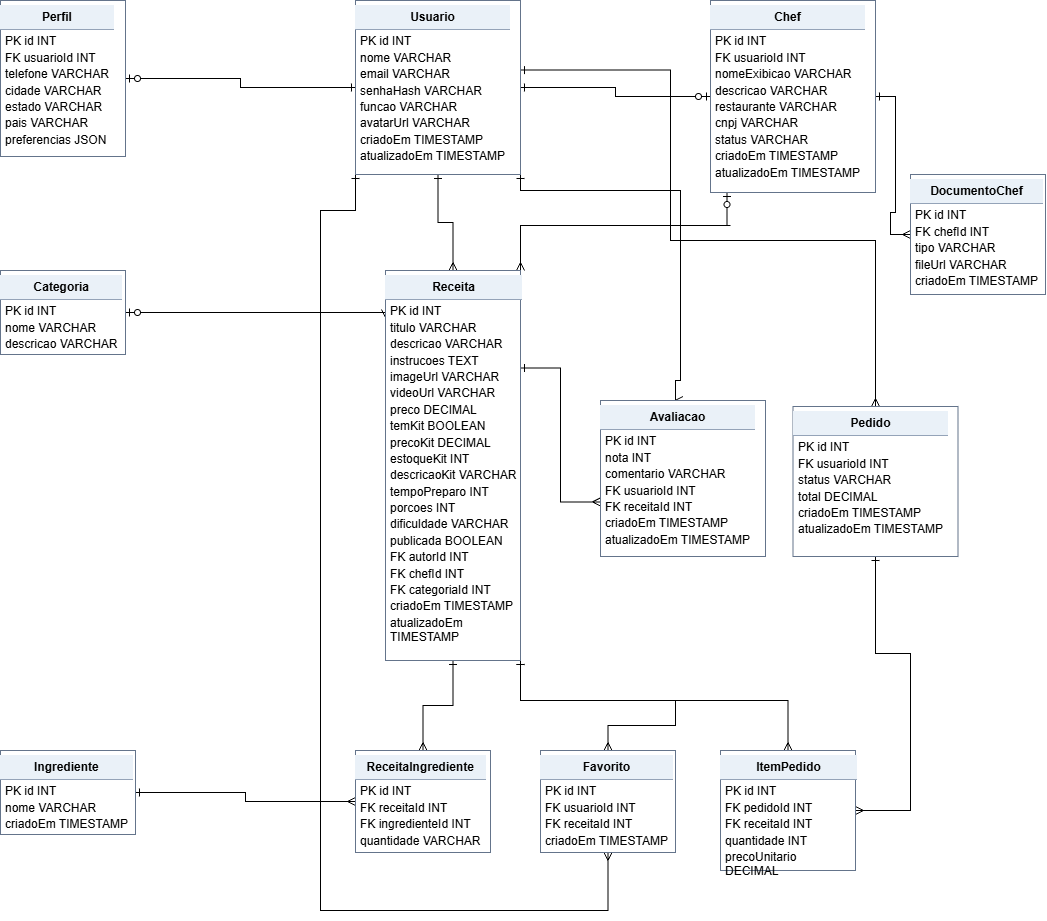

The diagram above was exported from draw.io. Its source (the exported page's mxGraphModel, read from the mxfile embedded in the PNG):
<mxGraphModel dx="1746" dy="959" grid="1" gridSize="10" guides="1" tooltips="1" connect="1" arrows="1" fold="1" page="1" pageScale="1" pageWidth="1450" pageHeight="1050" math="0" shadow="0">
  <root>
    <mxCell id="0" />
    <mxCell id="1" parent="0" />
    <mxCell id="r1" edge="1" parent="1" source="user" style="edgeStyle=orthogonalEdgeStyle;rounded=0;orthogonalLoop=1;jettySize=auto;html=1;startArrow=ERone;startFill=0;endArrow=ERzeroToOne;endFill=0;exitX=0;exitY=0.5;exitDx=0;exitDy=0;entryX=1;entryY=0.5;entryDx=0;entryDy=0" target="profile">
      <mxGeometry relative="1" as="geometry" />
    </mxCell>
    <mxCell id="r2" edge="1" parent="1" source="user" style="edgeStyle=orthogonalEdgeStyle;rounded=0;orthogonalLoop=1;jettySize=auto;html=1;startArrow=ERone;startFill=0;endArrow=ERzeroToOne;endFill=0;exitX=1;exitY=0.5;exitDx=0;exitDy=0;entryX=0;entryY=0.5;entryDx=0;entryDy=0" target="chef">
      <mxGeometry relative="1" as="geometry" />
    </mxCell>
    <mxCell id="r3" edge="1" parent="1" source="chef" style="edgeStyle=orthogonalEdgeStyle;rounded=0;orthogonalLoop=1;jettySize=auto;html=1;startArrow=ERone;startFill=0;endArrow=ERmany;endFill=0;exitX=1;exitY=0.5;exitDx=0;exitDy=0;entryX=0;entryY=0.5;entryDx=0;entryDy=0" target="chefdoc">
      <mxGeometry relative="1" as="geometry" />
    </mxCell>
    <mxCell id="r4" edge="1" parent="1" source="user" style="edgeStyle=orthogonalEdgeStyle;rounded=0;orthogonalLoop=1;jettySize=auto;html=1;startArrow=ERone;startFill=0;endArrow=ERmany;endFill=0;exitX=0.5;exitY=1;exitDx=0;exitDy=0;entryX=0.5;entryY=0;entryDx=0;entryDy=0" target="recipe">
      <mxGeometry relative="1" as="geometry" />
    </mxCell>
    <mxCell id="r5" edge="1" parent="1" source="chef" style="edgeStyle=orthogonalEdgeStyle;rounded=0;orthogonalLoop=1;jettySize=auto;html=1;startArrow=ERzeroToOne;startFill=0;endArrow=ERmany;endFill=0;exitX=0.1;exitY=1;exitDx=0;exitDy=0;entryX=1;entryY=0;entryDx=0;entryDy=0" target="recipe">
      <mxGeometry relative="1" as="geometry">
        <Array as="points">
          <mxPoint x="760" y="255" />
          <mxPoint x="720" y="255" />
        </Array>
      </mxGeometry>
    </mxCell>
    <mxCell id="r6" edge="1" parent="1" source="category" style="edgeStyle=orthogonalEdgeStyle;rounded=0;orthogonalLoop=1;jettySize=auto;html=1;startArrow=ERzeroToOne;startFill=0;endArrow=ERmany;endFill=0;exitX=1;exitY=0.5;exitDx=0;exitDy=0;entryX=0;entryY=0.1;entryDx=0;entryDy=0" target="recipe">
      <mxGeometry relative="1" as="geometry">
        <Array as="points">
          <mxPoint x="360" y="342" />
          <mxPoint x="360" y="342" />
        </Array>
      </mxGeometry>
    </mxCell>
    <mxCell id="r7" edge="1" parent="1" source="user" style="edgeStyle=orthogonalEdgeStyle;rounded=0;orthogonalLoop=1;jettySize=auto;html=1;startArrow=ERone;startFill=0;endArrow=ERmany;endFill=0;exitX=1;exitY=1;exitDx=0;exitDy=0;entryX=0.5;entryY=0;entryDx=0;entryDy=0" target="review">
      <mxGeometry relative="1" x="0.0013" as="geometry">
        <Array as="points">
          <mxPoint x="550" y="220" />
          <mxPoint x="710" y="220" />
          <mxPoint x="710" y="410" />
          <mxPoint x="705" y="410" />
        </Array>
      </mxGeometry>
    </mxCell>
    <mxCell id="r8" edge="1" parent="1" source="recipe" style="edgeStyle=orthogonalEdgeStyle;rounded=0;orthogonalLoop=1;jettySize=auto;html=1;startArrow=ERone;startFill=0;endArrow=ERmany;endFill=0;exitX=1;exitY=0.25;exitDx=0;exitDy=0;entryX=0;entryY=0.65;entryDx=0;entryDy=0" target="review">
      <mxGeometry relative="1" as="geometry">
        <Array as="points">
          <mxPoint x="590" y="397.5" />
          <mxPoint x="590" y="531.4" />
        </Array>
      </mxGeometry>
    </mxCell>
    <mxCell id="r9" edge="1" parent="1" source="user" style="edgeStyle=orthogonalEdgeStyle;rounded=0;orthogonalLoop=1;jettySize=auto;html=1;startArrow=ERone;startFill=0;endArrow=ERmany;endFill=0;exitX=0;exitY=1;exitDx=0;exitDy=0;entryX=0.5;entryY=1;entryDx=0;entryDy=0" target="favorite">
      <mxGeometry relative="1" x="0.4528" as="geometry">
        <Array as="points">
          <mxPoint x="385" y="240" />
          <mxPoint x="350" y="240" />
          <mxPoint x="350" y="940" />
          <mxPoint x="637.5" y="940" />
        </Array>
      </mxGeometry>
    </mxCell>
    <mxCell id="r10" edge="1" parent="1" source="recipe" style="edgeStyle=orthogonalEdgeStyle;rounded=0;orthogonalLoop=1;jettySize=auto;html=1;startArrow=ERone;startFill=0;endArrow=ERmany;endFill=0;exitX=1;exitY=1;exitDx=0;exitDy=0;entryX=0.5;entryY=0;entryDx=0;entryDy=0" target="favorite">
      <mxGeometry relative="1" as="geometry">
        <Array as="points">
          <mxPoint x="550" y="730" />
          <mxPoint x="705" y="730" />
          <mxPoint x="705" y="755" />
          <mxPoint x="637.5" y="755" />
        </Array>
      </mxGeometry>
    </mxCell>
    <mxCell id="r11" edge="1" parent="1" source="user" style="edgeStyle=orthogonalEdgeStyle;rounded=0;orthogonalLoop=1;jettySize=auto;html=1;startArrow=ERone;startFill=0;endArrow=ERmany;endFill=0;exitX=1;exitY=0.4;exitDx=0;exitDy=0;entryX=0.5;entryY=0;entryDx=0;entryDy=0" target="order">
      <mxGeometry relative="1" as="geometry">
        <Array as="points">
          <mxPoint x="700" y="99.6" />
          <mxPoint x="700" y="270" />
          <mxPoint x="905" y="270" />
        </Array>
      </mxGeometry>
    </mxCell>
    <mxCell id="r12" edge="1" parent="1" source="order" style="edgeStyle=orthogonalEdgeStyle;rounded=0;orthogonalLoop=1;jettySize=auto;html=1;startArrow=ERone;startFill=0;endArrow=ERmany;endFill=0;exitX=0.5;exitY=1;exitDx=0;exitDy=0;entryX=1;entryY=0.5;entryDx=0;entryDy=0;" target="orderitem">
      <mxGeometry relative="1" x="-0.2267" as="geometry">
        <Array as="points">
          <mxPoint x="905" y="683" />
          <mxPoint x="940" y="683" />
          <mxPoint x="940" y="840" />
        </Array>
      </mxGeometry>
    </mxCell>
    <mxCell id="r13" edge="1" parent="1" source="recipe" style="edgeStyle=orthogonalEdgeStyle;rounded=0;orthogonalLoop=1;jettySize=auto;html=1;startArrow=ERone;startFill=0;endArrow=ERmany;endFill=0;exitX=1;exitY=1;exitDx=0;exitDy=0;entryX=0.5;entryY=0;entryDx=0;entryDy=0" target="orderitem">
      <mxGeometry relative="1" as="geometry">
        <Array as="points">
          <mxPoint x="550" y="730" />
          <mxPoint x="817.5" y="730" />
        </Array>
      </mxGeometry>
    </mxCell>
    <mxCell id="r14" edge="1" parent="1" source="recipe" style="edgeStyle=orthogonalEdgeStyle;rounded=0;orthogonalLoop=1;jettySize=auto;html=1;startArrow=ERone;startFill=0;endArrow=ERmany;endFill=0;exitX=0.5;exitY=1;exitDx=0;exitDy=0;entryX=0.5;entryY=0;entryDx=0;entryDy=0" target="recipeingredient">
      <mxGeometry relative="1" as="geometry" />
    </mxCell>
    <mxCell id="r15" edge="1" parent="1" source="ingredient" style="edgeStyle=orthogonalEdgeStyle;rounded=0;orthogonalLoop=1;jettySize=auto;html=1;startArrow=ERone;startFill=0;endArrow=ERmany;endFill=0;exitX=1;exitY=0.5;exitDx=0;exitDy=0;entryX=0;entryY=0.5;entryDx=0;entryDy=0" target="recipeingredient">
      <mxGeometry relative="1" as="geometry" />
    </mxCell>
    <mxCell id="profile" parent="1" style="rounded=0;whiteSpace=wrap;html=1;align=left;verticalAlign=top;spacing=0;fontSize=12;fillColor=#ffffff;strokeColor=#64748b;" value="&lt;div style=&quot;font-weight:bold;text-align:center;background-color:#eaf1f8;padding:5px;border-bottom:1px solid #94a3b8&quot;&gt;Perfil&lt;/div&gt;&lt;div style=&quot;padding-top:3px&quot;&gt;&lt;div style=&quot;padding:1px 5px&quot;&gt;PK  id INT&lt;/div&gt;&lt;div style=&quot;padding:1px 5px&quot;&gt;FK  usuarioId INT&lt;/div&gt;&lt;div style=&quot;padding:1px 5px&quot;&gt;telefone VARCHAR&lt;/div&gt;&lt;div style=&quot;padding:1px 5px&quot;&gt;cidade VARCHAR&lt;/div&gt;&lt;div style=&quot;padding:1px 5px&quot;&gt;estado VARCHAR&lt;/div&gt;&lt;div style=&quot;padding:1px 5px&quot;&gt;pais VARCHAR&lt;/div&gt;&lt;div style=&quot;padding:1px 5px&quot;&gt;preferencias JSON&lt;/div&gt;&lt;/div&gt;" vertex="1">
      <mxGeometry height="156" width="125" x="30" y="30" as="geometry" />
    </mxCell>
    <mxCell id="user" parent="1" style="rounded=0;whiteSpace=wrap;html=1;align=left;verticalAlign=top;spacing=0;fontSize=12;fillColor=#ffffff;strokeColor=#64748b;" value="&lt;div style=&quot;font-weight:bold;text-align:center;background-color:#eaf1f8;padding:5px;border-bottom:1px solid #94a3b8&quot;&gt;Usuario&lt;/div&gt;&lt;div style=&quot;padding-top:3px&quot;&gt;&lt;div style=&quot;padding:1px 5px&quot;&gt;PK  id INT&lt;/div&gt;&lt;div style=&quot;padding:1px 5px&quot;&gt;nome VARCHAR&lt;/div&gt;&lt;div style=&quot;padding:1px 5px&quot;&gt;email VARCHAR&lt;/div&gt;&lt;div style=&quot;padding:1px 5px&quot;&gt;senhaHash VARCHAR&lt;/div&gt;&lt;div style=&quot;padding:1px 5px&quot;&gt;funcao VARCHAR&lt;/div&gt;&lt;div style=&quot;padding:1px 5px&quot;&gt;avatarUrl VARCHAR&lt;/div&gt;&lt;div style=&quot;padding:1px 5px&quot;&gt;criadoEm TIMESTAMP&lt;/div&gt;&lt;div style=&quot;padding:1px 5px&quot;&gt;atualizadoEm TIMESTAMP&lt;/div&gt;&lt;/div&gt;" vertex="1">
      <mxGeometry height="174" width="165" x="385" y="30" as="geometry" />
    </mxCell>
    <mxCell id="chef" parent="1" style="rounded=0;whiteSpace=wrap;html=1;align=left;verticalAlign=top;spacing=0;fontSize=12;fillColor=#ffffff;strokeColor=#64748b;" value="&lt;div style=&quot;font-weight:bold;text-align:center;background-color:#eaf1f8;padding:5px;border-bottom:1px solid #94a3b8&quot;&gt;Chef&lt;/div&gt;&lt;div style=&quot;padding-top:3px&quot;&gt;&lt;div style=&quot;padding:1px 5px&quot;&gt;PK  id INT&lt;/div&gt;&lt;div style=&quot;padding:1px 5px&quot;&gt;FK  usuarioId INT&lt;/div&gt;&lt;div style=&quot;padding:1px 5px&quot;&gt;nomeExibicao VARCHAR&lt;/div&gt;&lt;div style=&quot;padding:1px 5px&quot;&gt;descricao VARCHAR&lt;/div&gt;&lt;div style=&quot;padding:1px 5px&quot;&gt;restaurante VARCHAR&lt;/div&gt;&lt;div style=&quot;padding:1px 5px&quot;&gt;cnpj VARCHAR&lt;/div&gt;&lt;div style=&quot;padding:1px 5px&quot;&gt;status VARCHAR&lt;/div&gt;&lt;div style=&quot;padding:1px 5px&quot;&gt;criadoEm TIMESTAMP&lt;/div&gt;&lt;div style=&quot;padding:1px 5px&quot;&gt;atualizadoEm TIMESTAMP&lt;/div&gt;&lt;/div&gt;" vertex="1">
      <mxGeometry height="192" width="165" x="740" y="30" as="geometry" />
    </mxCell>
    <mxCell id="chefdoc" parent="1" style="rounded=0;whiteSpace=wrap;html=1;align=left;verticalAlign=top;spacing=0;fontSize=12;fillColor=#ffffff;strokeColor=#64748b;" value="&lt;div style=&quot;font-weight:bold;text-align:center;background-color:#eaf1f8;padding:5px;border-bottom:1px solid #94a3b8&quot;&gt;DocumentoChef&lt;/div&gt;&lt;div style=&quot;padding-top:3px&quot;&gt;&lt;div style=&quot;padding:1px 5px&quot;&gt;PK  id INT&lt;/div&gt;&lt;div style=&quot;padding:1px 5px&quot;&gt;FK  chefId INT&lt;/div&gt;&lt;div style=&quot;padding:1px 5px&quot;&gt;tipo VARCHAR&lt;/div&gt;&lt;div style=&quot;padding:1px 5px&quot;&gt;fileUrl VARCHAR&lt;/div&gt;&lt;div style=&quot;padding:1px 5px&quot;&gt;criadoEm TIMESTAMP&lt;/div&gt;&lt;/div&gt;" vertex="1">
      <mxGeometry height="120" width="135" x="940" y="204" as="geometry" />
    </mxCell>
    <mxCell id="category" parent="1" style="rounded=0;whiteSpace=wrap;html=1;align=left;verticalAlign=top;spacing=0;fontSize=12;fillColor=#ffffff;strokeColor=#64748b;" value="&lt;div style=&quot;font-weight:bold;text-align:center;background-color:#eaf1f8;padding:5px;border-bottom:1px solid #94a3b8&quot;&gt;Categoria&lt;/div&gt;&lt;div style=&quot;padding-top:3px&quot;&gt;&lt;div style=&quot;padding:1px 5px&quot;&gt;PK  id INT&lt;/div&gt;&lt;div style=&quot;padding:1px 5px&quot;&gt;nome VARCHAR&lt;/div&gt;&lt;div style=&quot;padding:1px 5px&quot;&gt;descricao VARCHAR&lt;/div&gt;&lt;/div&gt;" vertex="1">
      <mxGeometry height="84" width="125" x="30" y="300" as="geometry" />
    </mxCell>
    <mxCell id="recipe" parent="1" style="rounded=0;whiteSpace=wrap;html=1;align=left;verticalAlign=top;spacing=0;fontSize=12;fillColor=#ffffff;strokeColor=#64748b;" value="&lt;div style=&quot;font-weight:bold;text-align:center;background-color:#eaf1f8;padding:5px;border-bottom:1px solid #94a3b8&quot;&gt;Receita&lt;/div&gt;&lt;div style=&quot;padding-top:3px&quot;&gt;&lt;div style=&quot;padding:1px 5px&quot;&gt;PK  id INT&lt;/div&gt;&lt;div style=&quot;padding:1px 5px&quot;&gt;titulo VARCHAR&lt;/div&gt;&lt;div style=&quot;padding:1px 5px&quot;&gt;descricao VARCHAR&lt;/div&gt;&lt;div style=&quot;padding:1px 5px&quot;&gt;instrucoes TEXT&lt;/div&gt;&lt;div style=&quot;padding:1px 5px&quot;&gt;imageUrl VARCHAR&lt;/div&gt;&lt;div style=&quot;padding:1px 5px&quot;&gt;videoUrl VARCHAR&lt;/div&gt;&lt;div style=&quot;padding:1px 5px&quot;&gt;preco DECIMAL&lt;/div&gt;&lt;div style=&quot;padding:1px 5px&quot;&gt;temKit BOOLEAN&lt;/div&gt;&lt;div style=&quot;padding:1px 5px&quot;&gt;precoKit DECIMAL&lt;/div&gt;&lt;div style=&quot;padding:1px 5px&quot;&gt;estoqueKit INT&lt;/div&gt;&lt;div style=&quot;padding:1px 5px&quot;&gt;descricaoKit VARCHAR&lt;/div&gt;&lt;div style=&quot;padding:1px 5px&quot;&gt;tempoPreparo INT&lt;/div&gt;&lt;div style=&quot;padding:1px 5px&quot;&gt;porcoes INT&lt;/div&gt;&lt;div style=&quot;padding:1px 5px&quot;&gt;dificuldade VARCHAR&lt;/div&gt;&lt;div style=&quot;padding:1px 5px&quot;&gt;publicada BOOLEAN&lt;/div&gt;&lt;div style=&quot;padding:1px 5px&quot;&gt;FK  autorId INT&lt;/div&gt;&lt;div style=&quot;padding:1px 5px&quot;&gt;FK  chefId INT&lt;/div&gt;&lt;div style=&quot;padding:1px 5px&quot;&gt;FK  categoriaId INT&lt;/div&gt;&lt;div style=&quot;padding:1px 5px&quot;&gt;criadoEm TIMESTAMP&lt;/div&gt;&lt;div style=&quot;padding:1px 5px&quot;&gt;atualizadoEm TIMESTAMP&lt;/div&gt;&lt;/div&gt;" vertex="1">
      <mxGeometry height="390" width="135" x="415" y="300" as="geometry" />
    </mxCell>
    <mxCell id="review" parent="1" style="rounded=0;whiteSpace=wrap;html=1;align=left;verticalAlign=top;spacing=0;fontSize=12;fillColor=#ffffff;strokeColor=#64748b;" value="&lt;div style=&quot;font-weight:bold;text-align:center;background-color:#eaf1f8;padding:5px;border-bottom:1px solid #94a3b8&quot;&gt;Avaliacao&lt;/div&gt;&lt;div style=&quot;padding-top:3px&quot;&gt;&lt;div style=&quot;padding:1px 5px&quot;&gt;PK  id INT&lt;/div&gt;&lt;div style=&quot;padding:1px 5px&quot;&gt;nota INT&lt;/div&gt;&lt;div style=&quot;padding:1px 5px&quot;&gt;comentario VARCHAR&lt;/div&gt;&lt;div style=&quot;padding:1px 5px&quot;&gt;FK  usuarioId INT&lt;/div&gt;&lt;div style=&quot;padding:1px 5px&quot;&gt;FK  receitaId INT&lt;/div&gt;&lt;div style=&quot;padding:1px 5px&quot;&gt;criadoEm TIMESTAMP&lt;/div&gt;&lt;div style=&quot;padding:1px 5px&quot;&gt;atualizadoEm TIMESTAMP&lt;/div&gt;&lt;/div&gt;" vertex="1">
      <mxGeometry height="156" width="165" x="630" y="430" as="geometry" />
    </mxCell>
    <mxCell id="order" parent="1" style="rounded=0;whiteSpace=wrap;html=1;align=left;verticalAlign=top;spacing=0;fontSize=12;fillColor=#ffffff;strokeColor=#64748b;" value="&lt;div style=&quot;font-weight:bold;text-align:center;background-color:#eaf1f8;padding:5px;border-bottom:1px solid #94a3b8&quot;&gt;Pedido&lt;/div&gt;&lt;div style=&quot;padding-top:3px&quot;&gt;&lt;div style=&quot;padding:1px 5px&quot;&gt;PK  id INT&lt;/div&gt;&lt;div style=&quot;padding:1px 5px&quot;&gt;FK  usuarioId INT&lt;/div&gt;&lt;div style=&quot;padding:1px 5px&quot;&gt;status VARCHAR&lt;/div&gt;&lt;div style=&quot;padding:1px 5px&quot;&gt;total DECIMAL&lt;/div&gt;&lt;div style=&quot;padding:1px 5px&quot;&gt;criadoEm TIMESTAMP&lt;/div&gt;&lt;div style=&quot;padding:1px 5px&quot;&gt;atualizadoEm TIMESTAMP&lt;/div&gt;&lt;/div&gt;" vertex="1">
      <mxGeometry height="150" width="165" x="822.5" y="436" as="geometry" />
    </mxCell>
    <mxCell id="ingredient" parent="1" style="rounded=0;whiteSpace=wrap;html=1;align=left;verticalAlign=top;spacing=0;fontSize=12;fillColor=#ffffff;strokeColor=#64748b;" value="&lt;div style=&quot;font-weight:bold;text-align:center;background-color:#eaf1f8;padding:5px;border-bottom:1px solid #94a3b8&quot;&gt;Ingrediente&lt;/div&gt;&lt;div style=&quot;padding-top:3px&quot;&gt;&lt;div style=&quot;padding:1px 5px&quot;&gt;PK  id INT&lt;/div&gt;&lt;div style=&quot;padding:1px 5px&quot;&gt;nome VARCHAR&lt;/div&gt;&lt;div style=&quot;padding:1px 5px&quot;&gt;criadoEm TIMESTAMP&lt;/div&gt;&lt;/div&gt;" vertex="1">
      <mxGeometry height="84" width="135" x="30" y="780" as="geometry" />
    </mxCell>
    <mxCell id="recipeingredient" parent="1" style="rounded=0;whiteSpace=wrap;html=1;align=left;verticalAlign=top;spacing=0;fontSize=12;fillColor=#ffffff;strokeColor=#64748b;" value="&lt;div style=&quot;font-weight:bold;text-align:center;background-color:#eaf1f8;padding:5px;border-bottom:1px solid #94a3b8&quot;&gt;ReceitaIngrediente&lt;/div&gt;&lt;div style=&quot;padding-top:3px&quot;&gt;&lt;div style=&quot;padding:1px 5px&quot;&gt;PK  id INT&lt;/div&gt;&lt;div style=&quot;padding:1px 5px&quot;&gt;FK  receitaId INT&lt;/div&gt;&lt;div style=&quot;padding:1px 5px&quot;&gt;FK  ingredienteId INT&lt;/div&gt;&lt;div style=&quot;padding:1px 5px&quot;&gt;quantidade VARCHAR&lt;/div&gt;&lt;/div&gt;" vertex="1">
      <mxGeometry height="102" width="135" x="385" y="780" as="geometry" />
    </mxCell>
    <mxCell id="favorite" parent="1" style="rounded=0;whiteSpace=wrap;html=1;align=left;verticalAlign=top;spacing=0;fontSize=12;fillColor=#ffffff;strokeColor=#64748b;" value="&lt;div style=&quot;font-weight:bold;text-align:center;background-color:#eaf1f8;padding:5px;border-bottom:1px solid #94a3b8&quot;&gt;Favorito&lt;/div&gt;&lt;div style=&quot;padding-top:3px&quot;&gt;&lt;div style=&quot;padding:1px 5px&quot;&gt;PK  id INT&lt;/div&gt;&lt;div style=&quot;padding:1px 5px&quot;&gt;FK  usuarioId INT&lt;/div&gt;&lt;div style=&quot;padding:1px 5px&quot;&gt;FK  receitaId INT&lt;/div&gt;&lt;div style=&quot;padding:1px 5px&quot;&gt;criadoEm TIMESTAMP&lt;/div&gt;&lt;/div&gt;" vertex="1">
      <mxGeometry height="102" width="135" x="570" y="780" as="geometry" />
    </mxCell>
    <mxCell id="orderitem" parent="1" style="rounded=0;whiteSpace=wrap;html=1;align=left;verticalAlign=top;spacing=0;fontSize=12;fillColor=#ffffff;strokeColor=#64748b;" value="&lt;div style=&quot;font-weight:bold;text-align:center;background-color:#eaf1f8;padding:5px;border-bottom:1px solid #94a3b8&quot;&gt;ItemPedido&lt;/div&gt;&lt;div style=&quot;padding-top:3px&quot;&gt;&lt;div style=&quot;padding:1px 5px&quot;&gt;PK  id INT&lt;/div&gt;&lt;div style=&quot;padding:1px 5px&quot;&gt;FK  pedidoId INT&lt;/div&gt;&lt;div style=&quot;padding:1px 5px&quot;&gt;FK  receitaId INT&lt;/div&gt;&lt;div style=&quot;padding:1px 5px&quot;&gt;quantidade INT&lt;/div&gt;&lt;div style=&quot;padding:1px 5px&quot;&gt;precoUnitario DECIMAL&lt;/div&gt;&lt;/div&gt;" vertex="1">
      <mxGeometry height="120" width="135" x="750" y="780" as="geometry" />
    </mxCell>
  </root>
</mxGraphModel>